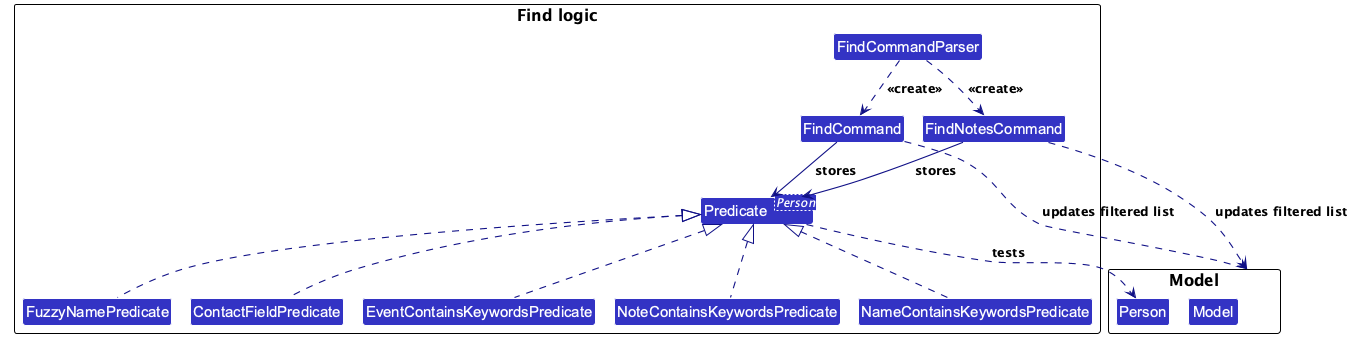

The diagram above was rendered by PlantUML. Its source (embedded in the PNG):
@startuml
!include style.puml
!pragma layout smetana

skinparam arrowThickness 1.1
skinparam arrowColor LOGIC_COLOR_T4
skinparam classBackgroundColor LOGIC_COLOR

package "Find logic" {
    Class FindCommandParser
    Class FindCommand
    Class FindNotesCommand
    Class "Predicate<Person>" as PersonPredicate
    Class NameContainsKeywordsPredicate
    Class FuzzyNamePredicate
    Class ContactFieldPredicate
    Class EventContainsKeywordsPredicate
    Class NoteContainsKeywordsPredicate
}

package Model {
    Class Person
    Class Model
}

FindCommandParser ..> FindCommand : <<create>>
FindCommandParser ..> FindNotesCommand : <<create>>

FindCommand --> PersonPredicate : stores
FindNotesCommand --> PersonPredicate : stores

PersonPredicate <|.. NameContainsKeywordsPredicate
PersonPredicate <|.. FuzzyNamePredicate
PersonPredicate <|.. ContactFieldPredicate
PersonPredicate <|.. EventContainsKeywordsPredicate
PersonPredicate <|.. NoteContainsKeywordsPredicate

FindCommand ..> Model : updates filtered list
FindNotesCommand ..> Model : updates filtered list

PersonPredicate ..> Person : tests

@enduml